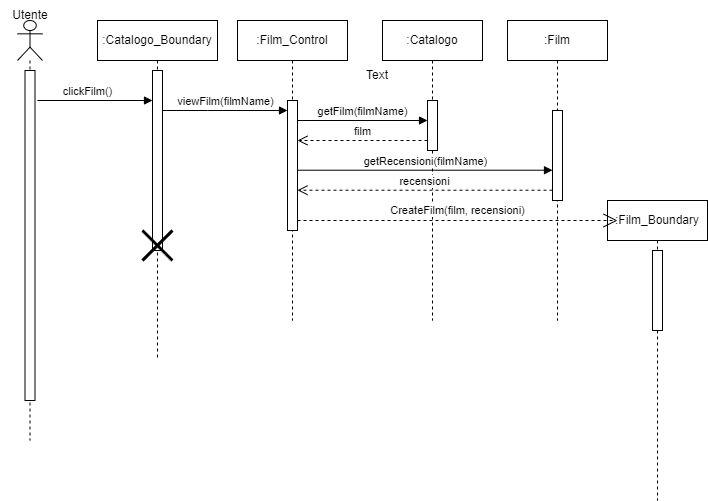

The diagram above was exported from draw.io. Its source (the exported page's mxGraphModel, read from the mxfile embedded in the PNG):
<mxGraphModel dx="1034" dy="511" grid="1" gridSize="10" guides="1" tooltips="1" connect="1" arrows="1" fold="1" page="1" pageScale="1" pageWidth="850" pageHeight="1100" math="0" shadow="0">
  <root>
    <mxCell id="0" />
    <mxCell id="1" parent="0" />
    <mxCell id="gqs00I4YRgpX0SxIWQAl-1" value="" style="shape=umlLifeline;perimeter=lifelinePerimeter;whiteSpace=wrap;html=1;container=1;dropTarget=0;collapsible=0;recursiveResize=0;outlineConnect=0;portConstraint=eastwest;newEdgeStyle={&quot;curved&quot;:0,&quot;rounded&quot;:0};participant=umlActor;" parent="1" vertex="1">
      <mxGeometry x="60" y="40" width="25" height="420" as="geometry" />
    </mxCell>
    <mxCell id="gqs00I4YRgpX0SxIWQAl-6" value="" style="html=1;points=[[0,0,0,0,5],[0,1,0,0,-5],[1,0,0,0,5],[1,1,0,0,-5]];perimeter=orthogonalPerimeter;outlineConnect=0;targetShapes=umlLifeline;portConstraint=eastwest;newEdgeStyle={&quot;curved&quot;:0,&quot;rounded&quot;:0};" parent="gqs00I4YRgpX0SxIWQAl-1" vertex="1">
      <mxGeometry x="7.5" y="50" width="10" height="330" as="geometry" />
    </mxCell>
    <mxCell id="gqs00I4YRgpX0SxIWQAl-2" value=":Film" style="shape=umlLifeline;perimeter=lifelinePerimeter;whiteSpace=wrap;html=1;container=1;dropTarget=0;collapsible=0;recursiveResize=0;outlineConnect=0;portConstraint=eastwest;newEdgeStyle={&quot;curved&quot;:0,&quot;rounded&quot;:0};" parent="1" vertex="1">
      <mxGeometry x="550" y="40" width="100" height="300" as="geometry" />
    </mxCell>
    <mxCell id="gqs00I4YRgpX0SxIWQAl-17" value="" style="html=1;points=[[0,0,0,0,5],[0,1,0,0,-5],[1,0,0,0,5],[1,1,0,0,-5]];perimeter=orthogonalPerimeter;outlineConnect=0;targetShapes=umlLifeline;portConstraint=eastwest;newEdgeStyle={&quot;curved&quot;:0,&quot;rounded&quot;:0};" parent="gqs00I4YRgpX0SxIWQAl-2" vertex="1">
      <mxGeometry x="45" y="90" width="10" height="90" as="geometry" />
    </mxCell>
    <mxCell id="gqs00I4YRgpX0SxIWQAl-4" value=":Film_Control" style="shape=umlLifeline;perimeter=lifelinePerimeter;whiteSpace=wrap;html=1;container=1;dropTarget=0;collapsible=0;recursiveResize=0;outlineConnect=0;portConstraint=eastwest;newEdgeStyle={&quot;curved&quot;:0,&quot;rounded&quot;:0};" parent="1" vertex="1">
      <mxGeometry x="280" y="40" width="110" height="300" as="geometry" />
    </mxCell>
    <mxCell id="gqs00I4YRgpX0SxIWQAl-9" value="" style="html=1;points=[[0,0,0,0,5],[0,1,0,0,-5],[1,0,0,0,5],[1,1,0,0,-5]];perimeter=orthogonalPerimeter;outlineConnect=0;targetShapes=umlLifeline;portConstraint=eastwest;newEdgeStyle={&quot;curved&quot;:0,&quot;rounded&quot;:0};" parent="gqs00I4YRgpX0SxIWQAl-4" vertex="1">
      <mxGeometry x="50" y="80" width="10" height="130" as="geometry" />
    </mxCell>
    <mxCell id="gqs00I4YRgpX0SxIWQAl-5" value=":Catalogo_Boundary" style="shape=umlLifeline;perimeter=lifelinePerimeter;whiteSpace=wrap;html=1;container=1;dropTarget=0;collapsible=0;recursiveResize=0;outlineConnect=0;portConstraint=eastwest;newEdgeStyle={&quot;curved&quot;:0,&quot;rounded&quot;:0};" parent="1" vertex="1">
      <mxGeometry x="140" y="40" width="120" height="340" as="geometry" />
    </mxCell>
    <mxCell id="gqs00I4YRgpX0SxIWQAl-7" value="" style="html=1;points=[[0,0,0,0,5],[0,1,0,0,-5],[1,0,0,0,5],[1,1,0,0,-5]];perimeter=orthogonalPerimeter;outlineConnect=0;targetShapes=umlLifeline;portConstraint=eastwest;newEdgeStyle={&quot;curved&quot;:0,&quot;rounded&quot;:0};" parent="gqs00I4YRgpX0SxIWQAl-5" vertex="1">
      <mxGeometry x="55" y="50" width="10" height="180" as="geometry" />
    </mxCell>
    <mxCell id="gqs00I4YRgpX0SxIWQAl-30" value="" style="shape=umlDestroy;whiteSpace=wrap;html=1;strokeWidth=3;targetShapes=umlLifeline;" parent="gqs00I4YRgpX0SxIWQAl-5" vertex="1">
      <mxGeometry x="45" y="210" width="30" height="30" as="geometry" />
    </mxCell>
    <mxCell id="gqs00I4YRgpX0SxIWQAl-8" value="clickFilm()" style="html=1;verticalAlign=bottom;endArrow=block;curved=0;rounded=0;" parent="1" target="gqs00I4YRgpX0SxIWQAl-7" edge="1">
      <mxGeometry x="-0.1304" width="80" relative="1" as="geometry">
        <mxPoint x="80" y="120" as="sourcePoint" />
        <mxPoint x="160" y="120" as="targetPoint" />
        <mxPoint as="offset" />
      </mxGeometry>
    </mxCell>
    <mxCell id="gqs00I4YRgpX0SxIWQAl-10" value="viewFilm(filmName)" style="html=1;verticalAlign=bottom;endArrow=block;curved=0;rounded=0;" parent="1" source="gqs00I4YRgpX0SxIWQAl-7" target="gqs00I4YRgpX0SxIWQAl-9" edge="1">
      <mxGeometry width="80" relative="1" as="geometry">
        <mxPoint x="230" y="130" as="sourcePoint" />
        <mxPoint x="300" y="120" as="targetPoint" />
        <Array as="points">
          <mxPoint x="250" y="130" />
        </Array>
      </mxGeometry>
    </mxCell>
    <mxCell id="gqs00I4YRgpX0SxIWQAl-20" value=":Catalogo" style="shape=umlLifeline;perimeter=lifelinePerimeter;whiteSpace=wrap;html=1;container=1;dropTarget=0;collapsible=0;recursiveResize=0;outlineConnect=0;portConstraint=eastwest;newEdgeStyle={&quot;curved&quot;:0,&quot;rounded&quot;:0};" parent="1" vertex="1">
      <mxGeometry x="425" y="40" width="100" height="300" as="geometry" />
    </mxCell>
    <mxCell id="gqs00I4YRgpX0SxIWQAl-21" value="" style="html=1;points=[[0,0,0,0,5],[0,1,0,0,-5],[1,0,0,0,5],[1,1,0,0,-5]];perimeter=orthogonalPerimeter;outlineConnect=0;targetShapes=umlLifeline;portConstraint=eastwest;newEdgeStyle={&quot;curved&quot;:0,&quot;rounded&quot;:0};" parent="gqs00I4YRgpX0SxIWQAl-20" vertex="1">
      <mxGeometry x="45" y="80" width="10" height="50" as="geometry" />
    </mxCell>
    <mxCell id="gqs00I4YRgpX0SxIWQAl-22" value="getFilm(filmName)" style="html=1;verticalAlign=bottom;endArrow=block;curved=0;rounded=0;" parent="1" target="gqs00I4YRgpX0SxIWQAl-21" edge="1">
      <mxGeometry width="80" relative="1" as="geometry">
        <mxPoint x="340" y="140" as="sourcePoint" />
        <mxPoint x="465" y="140" as="targetPoint" />
      </mxGeometry>
    </mxCell>
    <mxCell id="gqs00I4YRgpX0SxIWQAl-23" value="film" style="html=1;verticalAlign=bottom;endArrow=open;dashed=1;endSize=8;curved=0;rounded=0;" parent="1" source="gqs00I4YRgpX0SxIWQAl-21" edge="1">
      <mxGeometry relative="1" as="geometry">
        <mxPoint x="485" y="160" as="sourcePoint" />
        <mxPoint x="340" y="160" as="targetPoint" />
      </mxGeometry>
    </mxCell>
    <mxCell id="gqs00I4YRgpX0SxIWQAl-24" value="getRecensioni(filmName)" style="html=1;verticalAlign=bottom;endArrow=block;curved=0;rounded=0;" parent="1" target="gqs00I4YRgpX0SxIWQAl-17" edge="1">
      <mxGeometry width="80" relative="1" as="geometry">
        <mxPoint x="340" y="189.72" as="sourcePoint" />
        <mxPoint x="485" y="189.72" as="targetPoint" />
      </mxGeometry>
    </mxCell>
    <mxCell id="gqs00I4YRgpX0SxIWQAl-26" value="recensioni" style="html=1;verticalAlign=bottom;endArrow=open;dashed=1;endSize=8;curved=0;rounded=0;" parent="1" edge="1">
      <mxGeometry relative="1" as="geometry">
        <mxPoint x="595.0000000000002" y="209.72" as="sourcePoint" />
        <mxPoint x="340" y="209.72" as="targetPoint" />
      </mxGeometry>
    </mxCell>
    <mxCell id="gqs00I4YRgpX0SxIWQAl-27" value=":Film_Boundary" style="shape=umlLifeline;perimeter=lifelinePerimeter;whiteSpace=wrap;html=1;container=1;dropTarget=0;collapsible=0;recursiveResize=0;outlineConnect=0;portConstraint=eastwest;newEdgeStyle={&quot;curved&quot;:0,&quot;rounded&quot;:0};" parent="1" vertex="1">
      <mxGeometry x="650" y="220" width="100" height="300" as="geometry" />
    </mxCell>
    <mxCell id="gqs00I4YRgpX0SxIWQAl-29" value="" style="html=1;points=[[0,0,0,0,5],[0,1,0,0,-5],[1,0,0,0,5],[1,1,0,0,-5]];perimeter=orthogonalPerimeter;outlineConnect=0;targetShapes=umlLifeline;portConstraint=eastwest;newEdgeStyle={&quot;curved&quot;:0,&quot;rounded&quot;:0};" parent="gqs00I4YRgpX0SxIWQAl-27" vertex="1">
      <mxGeometry x="45" y="50" width="10" height="80" as="geometry" />
    </mxCell>
    <mxCell id="KCKTgaGlRNXpbUZ3kqbI-1" value="CreateFilm(film, recensioni)" style="endArrow=open;endSize=12;dashed=1;html=1;rounded=0;" parent="1" source="gqs00I4YRgpX0SxIWQAl-9" edge="1">
      <mxGeometry y="10" width="160" relative="1" as="geometry">
        <mxPoint x="345" y="240" as="sourcePoint" />
        <mxPoint x="660" y="240" as="targetPoint" />
        <mxPoint as="offset" />
      </mxGeometry>
    </mxCell>
    <mxCell id="U1-n7gbLK0Uk885jhh_d-1" value="Text" style="text;html=1;align=center;verticalAlign=middle;whiteSpace=wrap;rounded=0;" vertex="1" parent="1">
      <mxGeometry x="390" y="80" width="60" height="30" as="geometry" />
    </mxCell>
    <mxCell id="U1-n7gbLK0Uk885jhh_d-2" value="Utente" style="text;html=1;align=center;verticalAlign=middle;whiteSpace=wrap;rounded=0;" vertex="1" parent="1">
      <mxGeometry x="42.5" y="20" width="60" height="30" as="geometry" />
    </mxCell>
  </root>
</mxGraphModel>